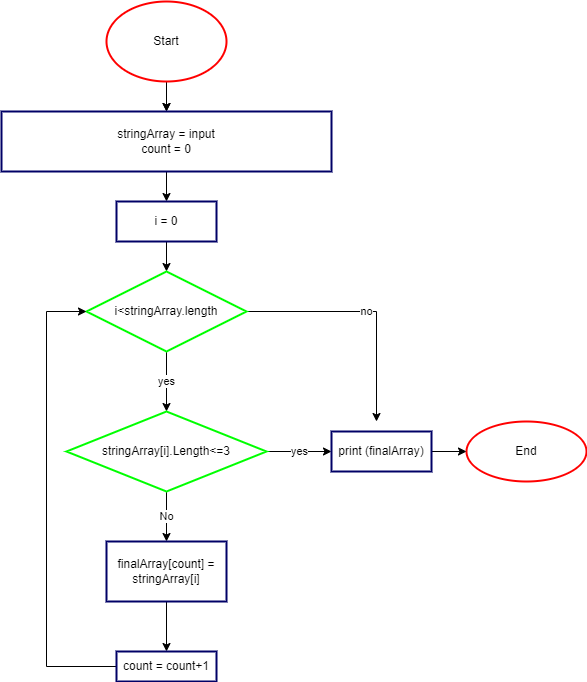

The diagram above was exported from draw.io. Its source (the exported page's mxGraphModel, read from the mxfile embedded in the PNG):
<mxGraphModel dx="1422" dy="705" grid="1" gridSize="10" guides="1" tooltips="1" connect="1" arrows="1" fold="1" page="1" pageScale="1" pageWidth="827" pageHeight="1169" math="0" shadow="0">
  <root>
    <mxCell id="0" />
    <mxCell id="1" parent="0" />
    <mxCell id="movUOHM9ELdtuM5DKEVB-3" value="" style="edgeStyle=orthogonalEdgeStyle;rounded=0;orthogonalLoop=1;jettySize=auto;html=1;" edge="1" parent="1" source="movUOHM9ELdtuM5DKEVB-1" target="movUOHM9ELdtuM5DKEVB-2">
      <mxGeometry relative="1" as="geometry" />
    </mxCell>
    <mxCell id="movUOHM9ELdtuM5DKEVB-10" value="" style="edgeStyle=orthogonalEdgeStyle;rounded=0;orthogonalLoop=1;jettySize=auto;html=1;" edge="1" parent="1" source="movUOHM9ELdtuM5DKEVB-1" target="movUOHM9ELdtuM5DKEVB-2">
      <mxGeometry relative="1" as="geometry" />
    </mxCell>
    <mxCell id="movUOHM9ELdtuM5DKEVB-1" value="Start" style="ellipse;whiteSpace=wrap;html=1;strokeWidth=2;strokeColor=#FF0000;" vertex="1" parent="1">
      <mxGeometry x="280" y="80" width="120" height="80" as="geometry" />
    </mxCell>
    <mxCell id="movUOHM9ELdtuM5DKEVB-5" value="" style="edgeStyle=orthogonalEdgeStyle;rounded=0;orthogonalLoop=1;jettySize=auto;html=1;" edge="1" parent="1" source="movUOHM9ELdtuM5DKEVB-2" target="movUOHM9ELdtuM5DKEVB-4">
      <mxGeometry relative="1" as="geometry" />
    </mxCell>
    <mxCell id="movUOHM9ELdtuM5DKEVB-2" value="stringArray = input&lt;br&gt;count = 0" style="whiteSpace=wrap;html=1;strokeWidth=2;strokeColor=#000066;" vertex="1" parent="1">
      <mxGeometry x="175" y="190" width="330" height="60" as="geometry" />
    </mxCell>
    <mxCell id="movUOHM9ELdtuM5DKEVB-7" value="" style="edgeStyle=orthogonalEdgeStyle;rounded=0;orthogonalLoop=1;jettySize=auto;html=1;" edge="1" parent="1" source="movUOHM9ELdtuM5DKEVB-4" target="movUOHM9ELdtuM5DKEVB-6">
      <mxGeometry relative="1" as="geometry" />
    </mxCell>
    <mxCell id="movUOHM9ELdtuM5DKEVB-4" value="i = 0" style="whiteSpace=wrap;html=1;strokeWidth=2;strokeColor=#000066;" vertex="1" parent="1">
      <mxGeometry x="290" y="280" width="100" height="40" as="geometry" />
    </mxCell>
    <mxCell id="movUOHM9ELdtuM5DKEVB-12" value="yes" style="edgeStyle=orthogonalEdgeStyle;rounded=0;orthogonalLoop=1;jettySize=auto;html=1;entryX=0.5;entryY=0;entryDx=0;entryDy=0;" edge="1" parent="1" source="movUOHM9ELdtuM5DKEVB-6" target="movUOHM9ELdtuM5DKEVB-13">
      <mxGeometry relative="1" as="geometry">
        <mxPoint x="410" y="470" as="targetPoint" />
      </mxGeometry>
    </mxCell>
    <mxCell id="movUOHM9ELdtuM5DKEVB-28" value="no" style="edgeStyle=orthogonalEdgeStyle;rounded=0;orthogonalLoop=1;jettySize=auto;html=1;" edge="1" parent="1" source="movUOHM9ELdtuM5DKEVB-6">
      <mxGeometry relative="1" as="geometry">
        <mxPoint x="550" y="500" as="targetPoint" />
      </mxGeometry>
    </mxCell>
    <mxCell id="movUOHM9ELdtuM5DKEVB-6" value="i&amp;lt;stringArray.length&lt;br&gt;" style="rhombus;whiteSpace=wrap;html=1;strokeWidth=2;strokeColor=#00FF00;" vertex="1" parent="1">
      <mxGeometry x="260" y="350" width="160" height="80" as="geometry" />
    </mxCell>
    <mxCell id="movUOHM9ELdtuM5DKEVB-8" value="End" style="ellipse;whiteSpace=wrap;html=1;strokeWidth=2;strokeColor=#FF0000;" vertex="1" parent="1">
      <mxGeometry x="640" y="500" width="120" height="60" as="geometry" />
    </mxCell>
    <mxCell id="movUOHM9ELdtuM5DKEVB-16" value="No" style="edgeStyle=orthogonalEdgeStyle;rounded=0;orthogonalLoop=1;jettySize=auto;html=1;" edge="1" parent="1" source="movUOHM9ELdtuM5DKEVB-13" target="movUOHM9ELdtuM5DKEVB-15">
      <mxGeometry relative="1" as="geometry" />
    </mxCell>
    <mxCell id="movUOHM9ELdtuM5DKEVB-21" value="yes" style="edgeStyle=orthogonalEdgeStyle;rounded=0;orthogonalLoop=1;jettySize=auto;html=1;" edge="1" parent="1" source="movUOHM9ELdtuM5DKEVB-13" target="movUOHM9ELdtuM5DKEVB-18">
      <mxGeometry relative="1" as="geometry" />
    </mxCell>
    <mxCell id="movUOHM9ELdtuM5DKEVB-13" value="&lt;span style=&quot;&quot;&gt;stringArray[i].Length&amp;lt;=3&lt;/span&gt;" style="rhombus;whiteSpace=wrap;html=1;strokeColor=#00FF00;strokeWidth=2;" vertex="1" parent="1">
      <mxGeometry x="240" y="490" width="200" height="80" as="geometry" />
    </mxCell>
    <mxCell id="movUOHM9ELdtuM5DKEVB-25" value="" style="edgeStyle=orthogonalEdgeStyle;rounded=0;orthogonalLoop=1;jettySize=auto;html=1;" edge="1" parent="1" source="movUOHM9ELdtuM5DKEVB-15" target="movUOHM9ELdtuM5DKEVB-24">
      <mxGeometry relative="1" as="geometry" />
    </mxCell>
    <mxCell id="movUOHM9ELdtuM5DKEVB-15" value="finalArray[count] = stringArray[i]" style="whiteSpace=wrap;html=1;strokeColor=#000066;strokeWidth=2;" vertex="1" parent="1">
      <mxGeometry x="280" y="620" width="120" height="60" as="geometry" />
    </mxCell>
    <mxCell id="movUOHM9ELdtuM5DKEVB-20" value="" style="edgeStyle=orthogonalEdgeStyle;rounded=0;orthogonalLoop=1;jettySize=auto;html=1;" edge="1" parent="1" source="movUOHM9ELdtuM5DKEVB-18" target="movUOHM9ELdtuM5DKEVB-8">
      <mxGeometry relative="1" as="geometry" />
    </mxCell>
    <mxCell id="movUOHM9ELdtuM5DKEVB-18" value="print (finalArray)" style="whiteSpace=wrap;html=1;strokeWidth=2;strokeColor=#000066;" vertex="1" parent="1">
      <mxGeometry x="505" y="510" width="100" height="40" as="geometry" />
    </mxCell>
    <mxCell id="movUOHM9ELdtuM5DKEVB-27" style="edgeStyle=orthogonalEdgeStyle;rounded=0;orthogonalLoop=1;jettySize=auto;html=1;entryX=0;entryY=0.5;entryDx=0;entryDy=0;" edge="1" parent="1" source="movUOHM9ELdtuM5DKEVB-24" target="movUOHM9ELdtuM5DKEVB-6">
      <mxGeometry relative="1" as="geometry">
        <mxPoint x="220" y="390" as="targetPoint" />
        <Array as="points">
          <mxPoint x="220" y="745" />
          <mxPoint x="220" y="390" />
        </Array>
      </mxGeometry>
    </mxCell>
    <mxCell id="movUOHM9ELdtuM5DKEVB-24" value="count = count+1" style="whiteSpace=wrap;html=1;strokeColor=#000066;strokeWidth=2;" vertex="1" parent="1">
      <mxGeometry x="290" y="730" width="100" height="30" as="geometry" />
    </mxCell>
  </root>
</mxGraphModel>